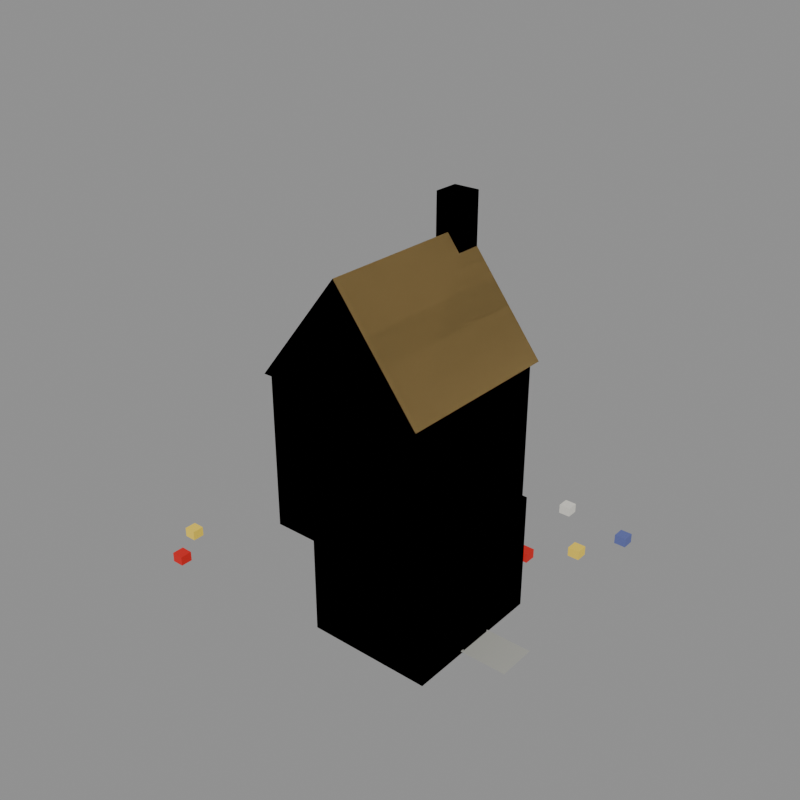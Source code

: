 # Source: house_026.blend  (saved by Blender 5.2.44; exported with 4.5.12 LTS)
import bpy
from mathutils import Matrix  # noqa: F401  (used for matrix-valued properties, if any)

bpy.ops.wm.read_factory_settings(use_empty=True)
scene = bpy.context.scene
scene.name = 'model'

# ---- collections
col_construction_0 = bpy.data.collections.new('construction_0'); scene.collection.children.link(col_construction_0)
col_construction_1 = bpy.data.collections.new('construction_1'); scene.collection.children.link(col_construction_1)
col_construction_2 = bpy.data.collections.new('construction_2'); scene.collection.children.link(col_construction_2)
col_complete = bpy.data.collections.new('complete'); scene.collection.children.link(col_complete)
col_reference = bpy.data.collections.new('reference'); scene.collection.children.link(col_reference)

# ---- materials (node trees are filled in below, after node groups)
mat_brick = bpy.data.materials.new('brick')
mat_brick.diffuse_color = (0.4339, 0.1005, 0.04323, 1.0)
mat_roof_thatch = bpy.data.materials.new('roof_thatch')
mat_roof_thatch.diffuse_color = (0.3424, 0.233, 0.08354, 1.0)
mat_window_blue = bpy.data.materials.new('window_blue')
mat_window_blue.diffuse_color = (0.1193, 0.1473, 0.3931, 1.0)
mat_brick_dark = bpy.data.materials.new('brick_dark')
mat_brick_dark.diffuse_color = (0.233, 0.04696, 0.02198, 1.0)
mat_roof_dark = bpy.data.materials.new('roof_dark')
mat_roof_dark.diffuse_color = (0.02721, 0.0331, 0.03968, 1.0)
mat_wood_dark = bpy.data.materials.new('wood_dark')
mat_wood_dark.diffuse_color = (0.08898, 0.03631, 0.01341, 1.0)
mat_concrete = bpy.data.materials.new('concrete')
mat_concrete.diffuse_color = (0.3931, 0.3931, 0.3547, 1.0)
mat_signal_red = bpy.data.materials.new('signal_red')
mat_signal_red.diffuse_color = (0.6921, 0.01341, 0.01002, 1.0)
mat_lamp_yellow = bpy.data.materials.new('lamp_yellow')
mat_lamp_yellow.diffuse_color = (0.9551, 0.6921, 0.07324, 1.0)
mat_plaster_white = bpy.data.materials.new('plaster_white')
mat_plaster_white.diffuse_color = (0.7874, 0.7678, 0.6921, 1.0)

# ---- material node trees
mat_brick.use_nodes = True; mat_brick.node_tree.nodes.clear()
_N = mat_brick.node_tree.nodes; _L = mat_brick.node_tree.links
n0 = _N.new('ShaderNodeBsdfPrincipled'); n0.name = 'Principled BSDF'; n0.location = (-200, 100)
n0.inputs[0].default_value = (0.4339, 0.1005, 0.04323, 1.0)
n0.inputs[2].default_value = 1.0
n0.inputs[10].default_value = 0.005
n1 = _N.new('ShaderNodeOutputMaterial'); n1.name = 'Material Output'; n1.location = (200, 100)
_L.new(n0.outputs[0], n1.inputs[0])
n1.is_active_output = True
mat_roof_thatch.use_nodes = True; mat_roof_thatch.node_tree.nodes.clear()
_N = mat_roof_thatch.node_tree.nodes; _L = mat_roof_thatch.node_tree.links
n0 = _N.new('ShaderNodeBsdfPrincipled'); n0.name = 'Principled BSDF'; n0.location = (-200, 100)
n0.inputs[0].default_value = (0.3424, 0.233, 0.08354, 1.0)
n0.inputs[2].default_value = 1.0
n0.inputs[10].default_value = 0.005
n1 = _N.new('ShaderNodeOutputMaterial'); n1.name = 'Material Output'; n1.location = (200, 100)
_L.new(n0.outputs[0], n1.inputs[0])
n1.is_active_output = True
mat_window_blue.use_nodes = True; mat_window_blue.node_tree.nodes.clear()
_N = mat_window_blue.node_tree.nodes; _L = mat_window_blue.node_tree.links
n0 = _N.new('ShaderNodeBsdfPrincipled'); n0.name = 'Principled BSDF'; n0.location = (-200, 100)
n0.inputs[0].default_value = (0.1193, 0.1473, 0.3931, 1.0)
n0.inputs[2].default_value = 1.0
n0.inputs[10].default_value = 0.005
n1 = _N.new('ShaderNodeOutputMaterial'); n1.name = 'Material Output'; n1.location = (200, 100)
_L.new(n0.outputs[0], n1.inputs[0])
n1.is_active_output = True
mat_brick_dark.use_nodes = True; mat_brick_dark.node_tree.nodes.clear()
_N = mat_brick_dark.node_tree.nodes; _L = mat_brick_dark.node_tree.links
n0 = _N.new('ShaderNodeBsdfPrincipled'); n0.name = 'Principled BSDF'; n0.location = (-200, 100)
n0.inputs[0].default_value = (0.233, 0.04696, 0.02198, 1.0)
n0.inputs[2].default_value = 1.0
n0.inputs[10].default_value = 0.005
n1 = _N.new('ShaderNodeOutputMaterial'); n1.name = 'Material Output'; n1.location = (200, 100)
_L.new(n0.outputs[0], n1.inputs[0])
n1.is_active_output = True
mat_roof_dark.use_nodes = True; mat_roof_dark.node_tree.nodes.clear()
_N = mat_roof_dark.node_tree.nodes; _L = mat_roof_dark.node_tree.links
n0 = _N.new('ShaderNodeBsdfPrincipled'); n0.name = 'Principled BSDF'; n0.location = (-200, 100)
n0.inputs[0].default_value = (0.02721, 0.0331, 0.03968, 1.0)
n0.inputs[2].default_value = 1.0
n0.inputs[10].default_value = 0.005
n1 = _N.new('ShaderNodeOutputMaterial'); n1.name = 'Material Output'; n1.location = (200, 100)
_L.new(n0.outputs[0], n1.inputs[0])
n1.is_active_output = True
mat_wood_dark.use_nodes = True; mat_wood_dark.node_tree.nodes.clear()
_N = mat_wood_dark.node_tree.nodes; _L = mat_wood_dark.node_tree.links
n0 = _N.new('ShaderNodeBsdfPrincipled'); n0.name = 'Principled BSDF'; n0.location = (-200, 100)
n0.inputs[0].default_value = (0.08898, 0.03631, 0.01341, 1.0)
n0.inputs[2].default_value = 1.0
n0.inputs[10].default_value = 0.005
n1 = _N.new('ShaderNodeOutputMaterial'); n1.name = 'Material Output'; n1.location = (200, 100)
_L.new(n0.outputs[0], n1.inputs[0])
n1.is_active_output = True
mat_concrete.use_nodes = True; mat_concrete.node_tree.nodes.clear()
_N = mat_concrete.node_tree.nodes; _L = mat_concrete.node_tree.links
n0 = _N.new('ShaderNodeBsdfPrincipled'); n0.name = 'Principled BSDF'; n0.location = (-200, 100)
n0.inputs[0].default_value = (0.3931, 0.3931, 0.3547, 1.0)
n0.inputs[2].default_value = 1.0
n0.inputs[10].default_value = 0.005
n1 = _N.new('ShaderNodeOutputMaterial'); n1.name = 'Material Output'; n1.location = (200, 100)
_L.new(n0.outputs[0], n1.inputs[0])
n1.is_active_output = True
mat_signal_red.use_nodes = True; mat_signal_red.node_tree.nodes.clear()
_N = mat_signal_red.node_tree.nodes; _L = mat_signal_red.node_tree.links
n0 = _N.new('ShaderNodeBsdfPrincipled'); n0.name = 'Principled BSDF'; n0.location = (-200, 100)
n0.inputs[0].default_value = (0.6921, 0.01341, 0.01002, 1.0)
n0.inputs[2].default_value = 1.0
n0.inputs[10].default_value = 0.005
n1 = _N.new('ShaderNodeOutputMaterial'); n1.name = 'Material Output'; n1.location = (200, 100)
_L.new(n0.outputs[0], n1.inputs[0])
n1.is_active_output = True
mat_lamp_yellow.use_nodes = True; mat_lamp_yellow.node_tree.nodes.clear()
_N = mat_lamp_yellow.node_tree.nodes; _L = mat_lamp_yellow.node_tree.links
n0 = _N.new('ShaderNodeBsdfPrincipled'); n0.name = 'Principled BSDF'; n0.location = (-200, 100)
n0.inputs[0].default_value = (0.9551, 0.6921, 0.07324, 1.0)
n0.inputs[2].default_value = 1.0
n0.inputs[10].default_value = 0.005
n1 = _N.new('ShaderNodeOutputMaterial'); n1.name = 'Material Output'; n1.location = (200, 100)
_L.new(n0.outputs[0], n1.inputs[0])
n1.is_active_output = True
mat_plaster_white.use_nodes = True; mat_plaster_white.node_tree.nodes.clear()
_N = mat_plaster_white.node_tree.nodes; _L = mat_plaster_white.node_tree.links
n0 = _N.new('ShaderNodeBsdfPrincipled'); n0.name = 'Principled BSDF'; n0.location = (-200, 100)
n0.inputs[0].default_value = (0.7874, 0.7678, 0.6921, 1.0)
n0.inputs[2].default_value = 1.0
n0.inputs[10].default_value = 0.005
n1 = _N.new('ShaderNodeOutputMaterial'); n1.name = 'Material Output'; n1.location = (200, 100)
_L.new(n0.outputs[0], n1.inputs[0])
n1.is_active_output = True

# ---- meshes
me_c0 = bpy.data.meshes.new('c0')
me_c0.from_pydata([(3.0, 6.0, 0.0), (5.6, 6.0, 0.0), (5.6, 6.6, 0.0), (3.0, 6.6, 0.0), (3.0, 6.0, 1.75), (5.6, 6.0, 1.75), (5.6, 6.6, 1.75), (3.0, 6.6, 1.75), (7.4, 6.0, 0.0), (10.0, 6.0, 0.0), (10.0, 6.6, 0.0), (7.4, 6.6, 0.0), (7.4, 6.0, 1.75), (10.0, 6.0, 1.75), (10.0, 6.6, 1.75), (7.4, 6.6, 1.75), (3.0, 13.4, 0.0), (5.6, 13.4, 0.0), (5.6, 14.0, 0.0), (3.0, 14.0, 0.0), (3.0, 13.4, 1.75), (5.6, 13.4, 1.75), (5.6, 14.0, 1.75), (3.0, 14.0, 1.75), (7.4, 13.4, 0.0), (10.0, 13.4, 0.0), (10.0, 14.0, 0.0), (7.4, 14.0, 0.0), (7.4, 13.4, 1.75), (10.0, 13.4, 1.75), (10.0, 14.0, 1.75), (7.4, 14.0, 1.75), (3.0, 6.6, 0.0), (3.6, 6.6, 0.0), (3.6, 9.1, 0.0), (3.0, 9.1, 0.0), (3.0, 6.6, 1.75), (3.6, 6.6, 1.75), (3.6, 9.1, 1.75), (3.0, 9.1, 1.75), (3.0, 10.9, 0.0), (3.6, 10.9, 0.0), (3.6, 13.4, 0.0), (3.0, 13.4, 0.0), (3.0, 10.9, 1.75), (3.6, 10.9, 1.75), (3.6, 13.4, 1.75), (3.0, 13.4, 1.75), (9.4, 6.6, 0.0), (10.0, 6.6, 0.0), (10.0, 9.1, 0.0), (9.4, 9.1, 0.0), (9.4, 6.6, 1.75), (10.0, 6.6, 1.75), (10.0, 9.1, 1.75), (9.4, 9.1, 1.75), (9.4, 10.9, 0.0), (10.0, 10.9, 0.0), (10.0, 13.4, 0.0), (9.4, 13.4, 0.0), (9.4, 10.9, 1.75), (10.0, 10.9, 1.75), (10.0, 13.4, 1.75), (9.4, 13.4, 1.75), (9.0, 2.0, 0.0), (10.6, 2.0, 0.0), (10.6, 2.6, 0.0), (9.0, 2.6, 0.0), (9.0, 2.0, 1.0), (10.6, 2.0, 1.0), (10.6, 2.6, 1.0), (9.0, 2.6, 1.0), (12.4, 2.0, 0.0), (14.0, 2.0, 0.0), (14.0, 2.6, 0.0), (12.4, 2.6, 0.0), (12.4, 2.0, 1.0), (14.0, 2.0, 1.0), (14.0, 2.6, 1.0), (12.4, 2.6, 1.0), (9.0, 7.4, 0.0), (10.6, 7.4, 0.0), (10.6, 8.0, 0.0), (9.0, 8.0, 0.0), (9.0, 7.4, 1.0), (10.6, 7.4, 1.0), (10.6, 8.0, 1.0), (9.0, 8.0, 1.0), (12.4, 7.4, 0.0), (14.0, 7.4, 0.0), (14.0, 8.0, 0.0), (12.4, 8.0, 0.0), (12.4, 7.4, 1.0), (14.0, 7.4, 1.0), (14.0, 8.0, 1.0), (12.4, 8.0, 1.0), (9.0, 2.6, 0.0), (9.6, 2.6, 0.0), (9.6, 4.1, 0.0), (9.0, 4.1, 0.0), (9.0, 2.6, 1.0), (9.6, 2.6, 1.0), (9.6, 4.1, 1.0), (9.0, 4.1, 1.0), (9.0, 5.9, 0.0), (9.6, 5.9, 0.0), (9.6, 7.4, 0.0), (9.0, 7.4, 0.0), (9.0, 5.9, 1.0), (9.6, 5.9, 1.0), (9.6, 7.4, 1.0), (9.0, 7.4, 1.0), (13.4, 2.6, 0.0), (14.0, 2.6, 0.0), (14.0, 4.1, 0.0), (13.4, 4.1, 0.0), (13.4, 2.6, 1.0), (14.0, 2.6, 1.0), (14.0, 4.1, 1.0), (13.4, 4.1, 1.0), (13.4, 5.9, 0.0), (14.0, 5.9, 0.0), (14.0, 7.4, 0.0), (13.4, 7.4, 0.0), (13.4, 5.9, 1.0), (14.0, 5.9, 1.0), (14.0, 7.4, 1.0), (13.4, 7.4, 1.0)], [], [(4, 5, 6, 7), (0, 1, 5, 4), (1, 2, 6, 5), (2, 3, 7, 6), (3, 0, 4, 7), (12, 13, 14, 15), (8, 9, 13, 12), (9, 10, 14, 13), (10, 11, 15, 14), (11, 8, 12, 15), (20, 21, 22, 23), (16, 17, 21, 20), (17, 18, 22, 21), (18, 19, 23, 22), (19, 16, 20, 23), (28, 29, 30, 31), (24, 25, 29, 28), (25, 26, 30, 29), (26, 27, 31, 30), (27, 24, 28, 31), (36, 37, 38, 39), (32, 33, 37, 36), (33, 34, 38, 37), (34, 35, 39, 38), (35, 32, 36, 39), (44, 45, 46, 47), (40, 41, 45, 44), (41, 42, 46, 45), (42, 43, 47, 46), (43, 40, 44, 47), (52, 53, 54, 55), (48, 49, 53, 52), (49, 50, 54, 53), (50, 51, 55, 54), (51, 48, 52, 55), (60, 61, 62, 63), (56, 57, 61, 60), (57, 58, 62, 61), (58, 59, 63, 62), (59, 56, 60, 63), (68, 69, 70, 71), (64, 65, 69, 68), (65, 66, 70, 69), (66, 67, 71, 70), (67, 64, 68, 71), (76, 77, 78, 79), (72, 73, 77, 76), (73, 74, 78, 77), (74, 75, 79, 78), (75, 72, 76, 79), (84, 85, 86, 87), (80, 81, 85, 84), (81, 82, 86, 85), (82, 83, 87, 86), (83, 80, 84, 87), (92, 93, 94, 95), (88, 89, 93, 92), (89, 90, 94, 93), (90, 91, 95, 94), (91, 88, 92, 95), (100, 101, 102, 103), (96, 97, 101, 100), (97, 98, 102, 101), (98, 99, 103, 102), (99, 96, 100, 103), (108, 109, 110, 111), (104, 105, 109, 108), (105, 106, 110, 109), (106, 107, 111, 110), (107, 104, 108, 111), (116, 117, 118, 119), (112, 113, 117, 116), (113, 114, 118, 117), (114, 115, 119, 118), (115, 112, 116, 119), (124, 125, 126, 127), (120, 121, 125, 124), (121, 122, 126, 125), (122, 123, 127, 126), (123, 120, 124, 127)])
me_c0.materials.append(mat_brick)
me_c0.update()
me_c1 = bpy.data.meshes.new('c1')
me_c1.from_pydata([(3.0, 6.0, 0.0), (5.6, 6.0, 0.0), (5.6, 6.6, 0.0), (3.0, 6.6, 0.0), (3.0, 6.0, 4.2), (5.6, 6.0, 4.2), (5.6, 6.6, 4.2), (3.0, 6.6, 4.2), (7.4, 6.0, 0.0), (10.0, 6.0, 0.0), (10.0, 6.6, 0.0), (7.4, 6.6, 0.0), (7.4, 6.0, 4.2), (10.0, 6.0, 4.2), (10.0, 6.6, 4.2), (7.4, 6.6, 4.2), (3.0, 13.4, 0.0), (5.6, 13.4, 0.0), (5.6, 14.0, 0.0), (3.0, 14.0, 0.0), (3.0, 13.4, 4.2), (5.6, 13.4, 4.2), (5.6, 14.0, 4.2), (3.0, 14.0, 4.2), (7.4, 13.4, 0.0), (10.0, 13.4, 0.0), (10.0, 14.0, 0.0), (7.4, 14.0, 0.0), (7.4, 13.4, 4.2), (10.0, 13.4, 4.2), (10.0, 14.0, 4.2), (7.4, 14.0, 4.2), (3.0, 6.6, 0.0), (3.6, 6.6, 0.0), (3.6, 9.1, 0.0), (3.0, 9.1, 0.0), (3.0, 6.6, 4.2), (3.6, 6.6, 4.2), (3.6, 9.1, 4.2), (3.0, 9.1, 4.2), (3.0, 10.9, 0.0), (3.6, 10.9, 0.0), (3.6, 13.4, 0.0), (3.0, 13.4, 0.0), (3.0, 10.9, 4.2), (3.6, 10.9, 4.2), (3.6, 13.4, 4.2), (3.0, 13.4, 4.2), (9.4, 6.6, 0.0), (10.0, 6.6, 0.0), (10.0, 9.1, 0.0), (9.4, 9.1, 0.0), (9.4, 6.6, 4.2), (10.0, 6.6, 4.2), (10.0, 9.1, 4.2), (9.4, 9.1, 4.2), (9.4, 10.9, 0.0), (10.0, 10.9, 0.0), (10.0, 13.4, 0.0), (9.4, 13.4, 0.0), (9.4, 10.9, 4.2), (10.0, 10.9, 4.2), (10.0, 13.4, 4.2), (9.4, 13.4, 4.2), (9.0, 2.0, 0.0), (10.6, 2.0, 0.0), (10.6, 2.6, 0.0), (9.0, 2.6, 0.0), (9.0, 2.0, 2.4), (10.6, 2.0, 2.4), (10.6, 2.6, 2.4), (9.0, 2.6, 2.4), (12.4, 2.0, 0.0), (14.0, 2.0, 0.0), (14.0, 2.6, 0.0), (12.4, 2.6, 0.0), (12.4, 2.0, 2.4), (14.0, 2.0, 2.4), (14.0, 2.6, 2.4), (12.4, 2.6, 2.4), (9.0, 7.4, 0.0), (10.6, 7.4, 0.0), (10.6, 8.0, 0.0), (9.0, 8.0, 0.0), (9.0, 7.4, 2.4), (10.6, 7.4, 2.4), (10.6, 8.0, 2.4), (9.0, 8.0, 2.4), (12.4, 7.4, 0.0), (14.0, 7.4, 0.0), (14.0, 8.0, 0.0), (12.4, 8.0, 0.0), (12.4, 7.4, 2.4), (14.0, 7.4, 2.4), (14.0, 8.0, 2.4), (12.4, 8.0, 2.4), (9.0, 2.6, 0.0), (9.6, 2.6, 0.0), (9.6, 4.1, 0.0), (9.0, 4.1, 0.0), (9.0, 2.6, 2.4), (9.6, 2.6, 2.4), (9.6, 4.1, 2.4), (9.0, 4.1, 2.4), (9.0, 5.9, 0.0), (9.6, 5.9, 0.0), (9.6, 7.4, 0.0), (9.0, 7.4, 0.0), (9.0, 5.9, 2.4), (9.6, 5.9, 2.4), (9.6, 7.4, 2.4), (9.0, 7.4, 2.4), (13.4, 2.6, 0.0), (14.0, 2.6, 0.0), (14.0, 4.1, 0.0), (13.4, 4.1, 0.0), (13.4, 2.6, 2.4), (14.0, 2.6, 2.4), (14.0, 4.1, 2.4), (13.4, 4.1, 2.4), (13.4, 5.9, 0.0), (14.0, 5.9, 0.0), (14.0, 7.4, 0.0), (13.4, 7.4, 0.0), (13.4, 5.9, 2.4), (14.0, 5.9, 2.4), (14.0, 7.4, 2.4), (13.4, 7.4, 2.4)], [], [(4, 5, 6, 7), (0, 1, 5, 4), (1, 2, 6, 5), (2, 3, 7, 6), (3, 0, 4, 7), (12, 13, 14, 15), (8, 9, 13, 12), (9, 10, 14, 13), (10, 11, 15, 14), (11, 8, 12, 15), (20, 21, 22, 23), (16, 17, 21, 20), (17, 18, 22, 21), (18, 19, 23, 22), (19, 16, 20, 23), (28, 29, 30, 31), (24, 25, 29, 28), (25, 26, 30, 29), (26, 27, 31, 30), (27, 24, 28, 31), (36, 37, 38, 39), (32, 33, 37, 36), (33, 34, 38, 37), (34, 35, 39, 38), (35, 32, 36, 39), (44, 45, 46, 47), (40, 41, 45, 44), (41, 42, 46, 45), (42, 43, 47, 46), (43, 40, 44, 47), (52, 53, 54, 55), (48, 49, 53, 52), (49, 50, 54, 53), (50, 51, 55, 54), (51, 48, 52, 55), (60, 61, 62, 63), (56, 57, 61, 60), (57, 58, 62, 61), (58, 59, 63, 62), (59, 56, 60, 63), (68, 69, 70, 71), (64, 65, 69, 68), (65, 66, 70, 69), (66, 67, 71, 70), (67, 64, 68, 71), (76, 77, 78, 79), (72, 73, 77, 76), (73, 74, 78, 77), (74, 75, 79, 78), (75, 72, 76, 79), (84, 85, 86, 87), (80, 81, 85, 84), (81, 82, 86, 85), (82, 83, 87, 86), (83, 80, 84, 87), (92, 93, 94, 95), (88, 89, 93, 92), (89, 90, 94, 93), (90, 91, 95, 94), (91, 88, 92, 95), (100, 101, 102, 103), (96, 97, 101, 100), (97, 98, 102, 101), (98, 99, 103, 102), (99, 96, 100, 103), (108, 109, 110, 111), (104, 105, 109, 108), (105, 106, 110, 109), (106, 107, 111, 110), (107, 104, 108, 111), (116, 117, 118, 119), (112, 113, 117, 116), (113, 114, 118, 117), (114, 115, 119, 118), (115, 112, 116, 119), (124, 125, 126, 127), (120, 121, 125, 124), (121, 122, 126, 125), (122, 123, 127, 126), (123, 120, 124, 127)])
me_c1.materials.append(mat_brick)
me_c1.update()
me_c2 = bpy.data.meshes.new('c2')
me_c2.from_pydata([(3.0, 6.0, 0.0), (10.0, 6.0, 0.0), (10.0, 14.0, 0.0), (3.0, 14.0, 0.0), (3.0, 6.0, 7.0), (10.0, 6.0, 7.0), (10.0, 14.0, 7.0), (3.0, 14.0, 7.0), (2.6, 6.0, 7.0), (10.4, 6.0, 7.0), (10.4, 14.0, 7.0), (2.6, 14.0, 7.0), (6.5, 6.0, 12.0), (6.5, 14.0, 12.0), (10.06, 7.4, 1.2), (10.06, 8.6, 1.2), (10.06, 8.6, 3.2), (10.06, 7.4, 3.2), (10.06, 7.4, 4.4), (10.06, 8.6, 4.4), (10.06, 8.6, 6.4), (10.06, 7.4, 6.4), (10.06, 11.4, 1.2), (10.06, 12.6, 1.2), (10.06, 12.6, 3.2), (10.06, 11.4, 3.2), (10.06, 11.4, 4.4), (10.06, 12.6, 4.4), (10.06, 12.6, 6.4), (10.06, 11.4, 6.4), (2.94, 7.4, 3.2), (2.94, 8.6, 3.2), (2.94, 8.6, 1.2), (2.94, 7.4, 1.2), (2.94, 7.4, 6.4), (2.94, 8.6, 6.4), (2.94, 8.6, 4.4), (2.94, 7.4, 4.4), (2.94, 11.4, 3.2), (2.94, 12.6, 3.2), (2.94, 12.6, 1.2), (2.94, 11.4, 1.2), (2.94, 11.4, 6.4), (2.94, 12.6, 6.4), (2.94, 12.6, 4.4), (2.94, 11.4, 4.4), (5.35, 14.06, 1.2), (4.15, 14.06, 1.2), (4.15, 14.06, 3.2), (5.35, 14.06, 3.2), (5.35, 14.06, 4.4), (4.15, 14.06, 4.4), (4.15, 14.06, 6.4), (5.35, 14.06, 6.4), (8.85, 14.06, 1.2), (7.65, 14.06, 1.2), (7.65, 14.06, 3.2), (8.85, 14.06, 3.2), (8.85, 14.06, 4.4), (7.65, 14.06, 4.4), (7.65, 14.06, 6.4), (8.85, 14.06, 6.4), (5.35, 5.94, 3.2), (4.15, 5.94, 3.2), (4.15, 5.94, 1.2), (5.35, 5.94, 1.2), (5.35, 5.94, 6.4), (4.15, 5.94, 6.4), (4.15, 5.94, 4.4), (5.35, 5.94, 4.4), (8.85, 5.94, 3.2), (7.65, 5.94, 3.2), (7.65, 5.94, 1.2), (8.85, 5.94, 1.2), (8.85, 5.94, 6.4), (7.65, 5.94, 6.4), (7.65, 5.94, 4.4), (8.85, 5.94, 4.4), (5.9, 12.8, 7.0), (7.1, 12.8, 7.0), (7.1, 14.0, 7.0), (5.9, 14.0, 7.0), (5.9, 12.8, 13.6), (7.1, 12.8, 13.6), (7.1, 14.0, 13.6), (5.9, 14.0, 13.6), (9.0, 2.0, 0.0), (14.0, 2.0, 0.0), (14.0, 8.0, 0.0), (9.0, 8.0, 0.0), (9.0, 2.0, 4.0), (14.0, 2.0, 4.0), (14.0, 8.0, 4.0), (9.0, 8.0, 4.0), (9.5, 2.5, 4.0), (13.5, 2.5, 4.0), (13.5, 7.5, 4.0), (9.5, 7.5, 4.0), (9.5, 2.5, 4.15), (13.5, 2.5, 4.15), (13.5, 7.5, 4.15), (9.5, 7.5, 4.15), (9.0, 2.0, 4.0), (14.0, 2.0, 4.0), (14.0, 2.5, 4.0), (9.0, 2.5, 4.0), (9.0, 2.0, 4.8), (14.0, 2.0, 4.8), (14.0, 2.5, 4.8), (9.0, 2.5, 4.8), (9.0, 7.5, 4.0), (14.0, 7.5, 4.0), (14.0, 8.0, 4.0), (9.0, 8.0, 4.0), (9.0, 7.5, 4.8), (14.0, 7.5, 4.8), (14.0, 8.0, 4.8), (9.0, 8.0, 4.8), (9.0, 2.5, 4.0), (9.5, 2.5, 4.0), (9.5, 7.5, 4.0), (9.0, 7.5, 4.0), (9.0, 2.5, 4.8), (9.5, 2.5, 4.8), (9.5, 7.5, 4.8), (9.0, 7.5, 4.8), (13.5, 2.5, 4.0), (14.0, 2.5, 4.0), (14.0, 7.5, 4.0), (13.5, 7.5, 4.0), (13.5, 2.5, 4.8), (14.0, 2.5, 4.8), (14.0, 7.5, 4.8), (13.5, 7.5, 4.8), (14.06, 4.3, 0.0), (14.06, 5.7, 0.0), (14.06, 5.7, 2.6), (14.06, 4.3, 2.6), (12.1, 1.94, 3.0), (10.9, 1.94, 3.0), (10.9, 1.94, 1.0), (12.1, 1.94, 1.0)], [], [(4, 5, 6, 7), (0, 1, 5, 4), (1, 2, 6, 5), (2, 3, 7, 6), (3, 0, 4, 7), (8, 12, 13, 11), (9, 10, 13, 12), (8, 9, 12), (10, 11, 13), (14, 15, 16, 17), (18, 19, 20, 21), (22, 23, 24, 25), (26, 27, 28, 29), (30, 31, 32, 33), (34, 35, 36, 37), (38, 39, 40, 41), (42, 43, 44, 45), (46, 47, 48, 49), (50, 51, 52, 53), (54, 55, 56, 57), (58, 59, 60, 61), (62, 63, 64, 65), (66, 67, 68, 69), (70, 71, 72, 73), (74, 75, 76, 77), (82, 83, 84, 85), (78, 79, 83, 82), (79, 80, 84, 83), (80, 81, 85, 84), (81, 78, 82, 85), (90, 91, 92, 93), (86, 87, 91, 90), (87, 88, 92, 91), (88, 89, 93, 92), (89, 86, 90, 93), (98, 99, 100, 101), (94, 95, 99, 98), (95, 96, 100, 99), (96, 97, 101, 100), (97, 94, 98, 101), (106, 107, 108, 109), (102, 103, 107, 106), (103, 104, 108, 107), (104, 105, 109, 108), (105, 102, 106, 109), (114, 115, 116, 117), (110, 111, 115, 114), (111, 112, 116, 115), (112, 113, 117, 116), (113, 110, 114, 117), (122, 123, 124, 125), (118, 119, 123, 122), (119, 120, 124, 123), (120, 121, 125, 124), (121, 118, 122, 125), (130, 131, 132, 133), (126, 127, 131, 130), (127, 128, 132, 131), (128, 129, 133, 132), (129, 126, 130, 133), (134, 135, 136, 137), (138, 139, 140, 141)])
me_c2.polygons.foreach_set('material_index', [0, 0, 0, 0, 0, 1, 1, 0, 0, 2, 2, 2, 2, 2, 2, 2, 2, 2, 2, 2, 2, 2, 2, 2, 2, 3, 3, 3, 3, 3, 0, 0, 0, 0, 0, 4, 4, 4, 4, 4, 0, 0, 0, 0, 0, 0, 0, 0, 0, 0, 0, 0, 0, 0, 0, 0, 0, 0, 0, 0, 5, 2])
me_c2.materials.append(mat_brick)
me_c2.materials.append(mat_roof_thatch)
me_c2.materials.append(mat_window_blue)
me_c2.materials.append(mat_brick_dark)
me_c2.materials.append(mat_roof_dark)
me_c2.materials.append(mat_wood_dark)
me_c2.update()
me_done = bpy.data.meshes.new('done')
me_done.from_pydata([(3.0, 6.0, 0.0), (10.0, 6.0, 0.0), (10.0, 14.0, 0.0), (3.0, 14.0, 0.0), (3.0, 6.0, 7.0), (10.0, 6.0, 7.0), (10.0, 14.0, 7.0), (3.0, 14.0, 7.0), (2.6, 6.0, 7.0), (10.4, 6.0, 7.0), (10.4, 14.0, 7.0), (2.6, 14.0, 7.0), (6.5, 6.0, 12.0), (6.5, 14.0, 12.0), (10.06, 7.4, 1.2), (10.06, 8.6, 1.2), (10.06, 8.6, 3.2), (10.06, 7.4, 3.2), (10.06, 7.4, 4.4), (10.06, 8.6, 4.4), (10.06, 8.6, 6.4), (10.06, 7.4, 6.4), (10.06, 11.4, 1.2), (10.06, 12.6, 1.2), (10.06, 12.6, 3.2), (10.06, 11.4, 3.2), (10.06, 11.4, 4.4), (10.06, 12.6, 4.4), (10.06, 12.6, 6.4), (10.06, 11.4, 6.4), (2.94, 7.4, 3.2), (2.94, 8.6, 3.2), (2.94, 8.6, 1.2), (2.94, 7.4, 1.2), (2.94, 7.4, 6.4), (2.94, 8.6, 6.4), (2.94, 8.6, 4.4), (2.94, 7.4, 4.4), (2.94, 11.4, 3.2), (2.94, 12.6, 3.2), (2.94, 12.6, 1.2), (2.94, 11.4, 1.2), (2.94, 11.4, 6.4), (2.94, 12.6, 6.4), (2.94, 12.6, 4.4), (2.94, 11.4, 4.4), (5.35, 14.06, 1.2), (4.15, 14.06, 1.2), (4.15, 14.06, 3.2), (5.35, 14.06, 3.2), (5.35, 14.06, 4.4), (4.15, 14.06, 4.4), (4.15, 14.06, 6.4), (5.35, 14.06, 6.4), (8.85, 14.06, 1.2), (7.65, 14.06, 1.2), (7.65, 14.06, 3.2), (8.85, 14.06, 3.2), (8.85, 14.06, 4.4), (7.65, 14.06, 4.4), (7.65, 14.06, 6.4), (8.85, 14.06, 6.4), (5.35, 5.94, 3.2), (4.15, 5.94, 3.2), (4.15, 5.94, 1.2), (5.35, 5.94, 1.2), (5.35, 5.94, 6.4), (4.15, 5.94, 6.4), (4.15, 5.94, 4.4), (5.35, 5.94, 4.4), (8.85, 5.94, 3.2), (7.65, 5.94, 3.2), (7.65, 5.94, 1.2), (8.85, 5.94, 1.2), (8.85, 5.94, 6.4), (7.65, 5.94, 6.4), (7.65, 5.94, 4.4), (8.85, 5.94, 4.4), (5.9, 12.8, 7.0), (7.1, 12.8, 7.0), (7.1, 14.0, 7.0), (5.9, 14.0, 7.0), (5.9, 12.8, 13.6), (7.1, 12.8, 13.6), (7.1, 14.0, 13.6), (5.9, 14.0, 13.6), (9.0, 2.0, 0.0), (14.0, 2.0, 0.0), (14.0, 8.0, 0.0), (9.0, 8.0, 0.0), (9.0, 2.0, 4.0), (14.0, 2.0, 4.0), (14.0, 8.0, 4.0), (9.0, 8.0, 4.0), (9.5, 2.5, 4.0), (13.5, 2.5, 4.0), (13.5, 7.5, 4.0), (9.5, 7.5, 4.0), (9.5, 2.5, 4.15), (13.5, 2.5, 4.15), (13.5, 7.5, 4.15), (9.5, 7.5, 4.15), (9.0, 2.0, 4.0), (14.0, 2.0, 4.0), (14.0, 2.5, 4.0), (9.0, 2.5, 4.0), (9.0, 2.0, 4.8), (14.0, 2.0, 4.8), (14.0, 2.5, 4.8), (9.0, 2.5, 4.8), (9.0, 7.5, 4.0), (14.0, 7.5, 4.0), (14.0, 8.0, 4.0), (9.0, 8.0, 4.0), (9.0, 7.5, 4.8), (14.0, 7.5, 4.8), (14.0, 8.0, 4.8), (9.0, 8.0, 4.8), (9.0, 2.5, 4.0), (9.5, 2.5, 4.0), (9.5, 7.5, 4.0), (9.0, 7.5, 4.0), (9.0, 2.5, 4.8), (9.5, 2.5, 4.8), (9.5, 7.5, 4.8), (9.0, 7.5, 4.8), (13.5, 2.5, 4.0), (14.0, 2.5, 4.0), (14.0, 7.5, 4.0), (13.5, 7.5, 4.0), (13.5, 2.5, 4.8), (14.0, 2.5, 4.8), (14.0, 7.5, 4.8), (13.5, 7.5, 4.8), (14.06, 4.3, 0.0), (14.06, 5.7, 0.0), (14.06, 5.7, 2.6), (14.06, 4.3, 2.6), (12.1, 1.94, 3.0), (10.9, 1.94, 3.0), (10.9, 1.94, 1.0), (12.1, 1.94, 1.0), (14.0, 4.2, 0.12), (15.9, 4.2, 0.12), (15.9, 5.8, 0.12), (14.0, 5.8, 0.12), (12.25, 10.25, 0.1), (12.75, 10.25, 0.1), (12.75, 10.75, 0.1), (12.25, 10.75, 0.1), (12.25, 10.25, 0.5), (12.75, 10.25, 0.5), (12.75, 10.75, 0.5), (12.25, 10.75, 0.5), (13.75, 11.75, 0.1), (14.25, 11.75, 0.1), (14.25, 12.25, 0.1), (13.75, 12.25, 0.1), (13.75, 11.75, 0.5), (14.25, 11.75, 0.5), (14.25, 12.25, 0.5), (13.75, 12.25, 0.5), (14.75, 13.75, 0.1), (15.25, 13.75, 0.1), (15.25, 14.25, 0.1), (14.75, 14.25, 0.1), (14.75, 13.75, 0.5), (15.25, 13.75, 0.5), (15.25, 14.25, 0.5), (14.75, 14.25, 0.5), (11.75, 14.25, 0.1), (12.25, 14.25, 0.1), (12.25, 14.75, 0.1), (11.75, 14.75, 0.1), (11.75, 14.25, 0.5), (12.25, 14.25, 0.5), (12.25, 14.75, 0.5), (11.75, 14.75, 0.5), (1.75, 1.25, 0.1), (2.25, 1.25, 0.1), (2.25, 1.75, 0.1), (1.75, 1.75, 0.1), (1.75, 1.25, 0.5), (2.25, 1.25, 0.5), (2.25, 1.75, 0.5), (1.75, 1.75, 0.5), (0.75, 2.75, 0.1), (1.25, 2.75, 0.1), (1.25, 3.25, 0.1), (0.75, 3.25, 0.1), (0.75, 2.75, 0.5), (1.25, 2.75, 0.5), (1.25, 3.25, 0.5), (0.75, 3.25, 0.5)], [], [(4, 5, 6, 7), (0, 1, 5, 4), (1, 2, 6, 5), (2, 3, 7, 6), (3, 0, 4, 7), (8, 12, 13, 11), (9, 10, 13, 12), (8, 9, 12), (10, 11, 13), (14, 15, 16, 17), (18, 19, 20, 21), (22, 23, 24, 25), (26, 27, 28, 29), (30, 31, 32, 33), (34, 35, 36, 37), (38, 39, 40, 41), (42, 43, 44, 45), (46, 47, 48, 49), (50, 51, 52, 53), (54, 55, 56, 57), (58, 59, 60, 61), (62, 63, 64, 65), (66, 67, 68, 69), (70, 71, 72, 73), (74, 75, 76, 77), (82, 83, 84, 85), (78, 79, 83, 82), (79, 80, 84, 83), (80, 81, 85, 84), (81, 78, 82, 85), (90, 91, 92, 93), (86, 87, 91, 90), (87, 88, 92, 91), (88, 89, 93, 92), (89, 86, 90, 93), (98, 99, 100, 101), (94, 95, 99, 98), (95, 96, 100, 99), (96, 97, 101, 100), (97, 94, 98, 101), (106, 107, 108, 109), (102, 103, 107, 106), (103, 104, 108, 107), (104, 105, 109, 108), (105, 102, 106, 109), (114, 115, 116, 117), (110, 111, 115, 114), (111, 112, 116, 115), (112, 113, 117, 116), (113, 110, 114, 117), (122, 123, 124, 125), (118, 119, 123, 122), (119, 120, 124, 123), (120, 121, 125, 124), (121, 118, 122, 125), (130, 131, 132, 133), (126, 127, 131, 130), (127, 128, 132, 131), (128, 129, 133, 132), (129, 126, 130, 133), (134, 135, 136, 137), (138, 139, 140, 141), (142, 143, 144, 145), (150, 151, 152, 153), (146, 147, 151, 150), (147, 148, 152, 151), (148, 149, 153, 152), (149, 146, 150, 153), (158, 159, 160, 161), (154, 155, 159, 158), (155, 156, 160, 159), (156, 157, 161, 160), (157, 154, 158, 161), (166, 167, 168, 169), (162, 163, 167, 166), (163, 164, 168, 167), (164, 165, 169, 168), (165, 162, 166, 169), (174, 175, 176, 177), (170, 171, 175, 174), (171, 172, 176, 175), (172, 173, 177, 176), (173, 170, 174, 177), (182, 183, 184, 185), (178, 179, 183, 182), (179, 180, 184, 183), (180, 181, 185, 184), (181, 178, 182, 185), (190, 191, 192, 193), (186, 187, 191, 190), (187, 188, 192, 191), (188, 189, 193, 192), (189, 186, 190, 193)])
me_done.polygons.foreach_set('material_index', [0, 0, 0, 0, 0, 1, 1, 0, 0, 2, 2, 2, 2, 2, 2, 2, 2, 2, 2, 2, 2, 2, 2, 2, 2, 3, 3, 3, 3, 3, 0, 0, 0, 0, 0, 4, 4, 4, 4, 4, 0, 0, 0, 0, 0, 0, 0, 0, 0, 0, 0, 0, 0, 0, 0, 0, 0, 0, 0, 0, 5, 2, 6, 7, 7, 7, 7, 7, 8, 8, 8, 8, 8, 2, 2, 2, 2, 2, 9, 9, 9, 9, 9, 7, 7, 7, 7, 7, 8, 8, 8, 8, 8])
me_done.materials.append(mat_brick)
me_done.materials.append(mat_roof_thatch)
me_done.materials.append(mat_window_blue)
me_done.materials.append(mat_brick_dark)
me_done.materials.append(mat_roof_dark)
me_done.materials.append(mat_wood_dark)
me_done.materials.append(mat_concrete)
me_done.materials.append(mat_signal_red)
me_done.materials.append(mat_lamp_yellow)
me_done.materials.append(mat_plaster_white)
me_done.update()
me_footprint = bpy.data.meshes.new('footprint')
me_footprint.from_pydata([(0.0, 0.0, 0.0), (16.0, 0.0, 0.0), (16.0, 16.0, 0.0), (0.0, 16.0, 0.0)], [(0, 1), (1, 2), (2, 3), (3, 0)], [])
me_footprint.update()

# ---- objects
ob_c0 = bpy.data.objects.new('c0', me_c0)
ob_c1 = bpy.data.objects.new('c1', me_c1)
ob_c2 = bpy.data.objects.new('c2', me_c2)
ob_done = bpy.data.objects.new('done', me_done)
ob_footprint = bpy.data.objects.new('footprint', me_footprint)
ob_tile_0_0 = bpy.data.objects.new('tile_0_0', None)
ob_reference_image = bpy.data.objects.new('reference_image', None)

# ---- transforms, parenting, visibility, modifiers, constraints
ob_c0.location = (0.0, 0.0, 0.0)
ob_c1.location = (0.0, 0.0, 0.0)
ob_c2.location = (0.0, 0.0, 0.0)
ob_done.location = (0.0, 0.0, 0.0)
ob_footprint.location = (0.0, 0.0, 0.0)
ob_tile_0_0.location = (0.0, 0.0, 0.0)
ob_reference_image.location = (60.0, -60.0, 20.0)
ob_reference_image.rotation_euler = (1.047, 0.0, 2.356)
ob_reference_image.empty_display_type = 'IMAGE'
ob_reference_image.empty_display_size = 40.0

# ---- collection membership
col_construction_0.objects.link(ob_c0)
col_construction_1.objects.link(ob_c1)
col_construction_2.objects.link(ob_c2)
col_complete.objects.link(ob_done)
col_reference.objects.link(ob_footprint)
col_reference.objects.link(ob_tile_0_0)
col_reference.objects.link(ob_reference_image)

# ---- scene / render settings (as saved in the file)
scene.frame_start = 1; scene.frame_end = 250; scene.frame_set(1)
scene.render.engine = 'BLENDER_WORKBENCH'
scene.render.resolution_x = 512
scene.render.resolution_y = 512
scene.render.film_transparent = True
scene.render.bake_bias = 0.0
scene.render.bake_samples = 0
scene.render.compositor_device = 'GPU'
scene.eevee.use_volume_custom_range = False
scene.eevee.fast_gi_thickness_near = 0.1
scene.eevee.fast_gi_thickness_far = 0.0
scene.eevee.ray_tracing_options.screen_trace_thickness = 0.1
bpy.context.view_layer.update()

# ---- added for rendering (the .blend has no active camera and no usable light): camera, sun + grey world if the file has none
cam_auto = bpy.data.cameras.new('AutoCamera')
cam_auto.lens = 50.0
cam_auto.sensor_width = 36.0
cam_auto.clip_end = 1000.0
ob_auto_camera = bpy.data.objects.new('AutoCamera', cam_auto)
scene.collection.objects.link(ob_auto_camera)
ob_auto_camera.location = (32.4259, -21.3111, 26.3407)
ob_auto_camera.rotation_euler = (1.09748, -7.21219e-08, 0.694738)
scene.camera = ob_auto_camera
light_auto_sun = bpy.data.lights.new('AutoSun', 'SUN')
light_auto_sun.energy = 3.0
light_auto_sun.angle = 0.0523599
ob_auto_sun = bpy.data.objects.new('AutoSun', light_auto_sun)
scene.collection.objects.link(ob_auto_sun)
ob_auto_sun.rotation_euler = (0.872665, 0.174533, 0.523599)
if scene.world is None:
    world_auto = bpy.data.worlds.new('AutoWorld')
    world_auto.color = (0.3, 0.3, 0.3)
    scene.world = world_auto
bpy.context.view_layer.update()
